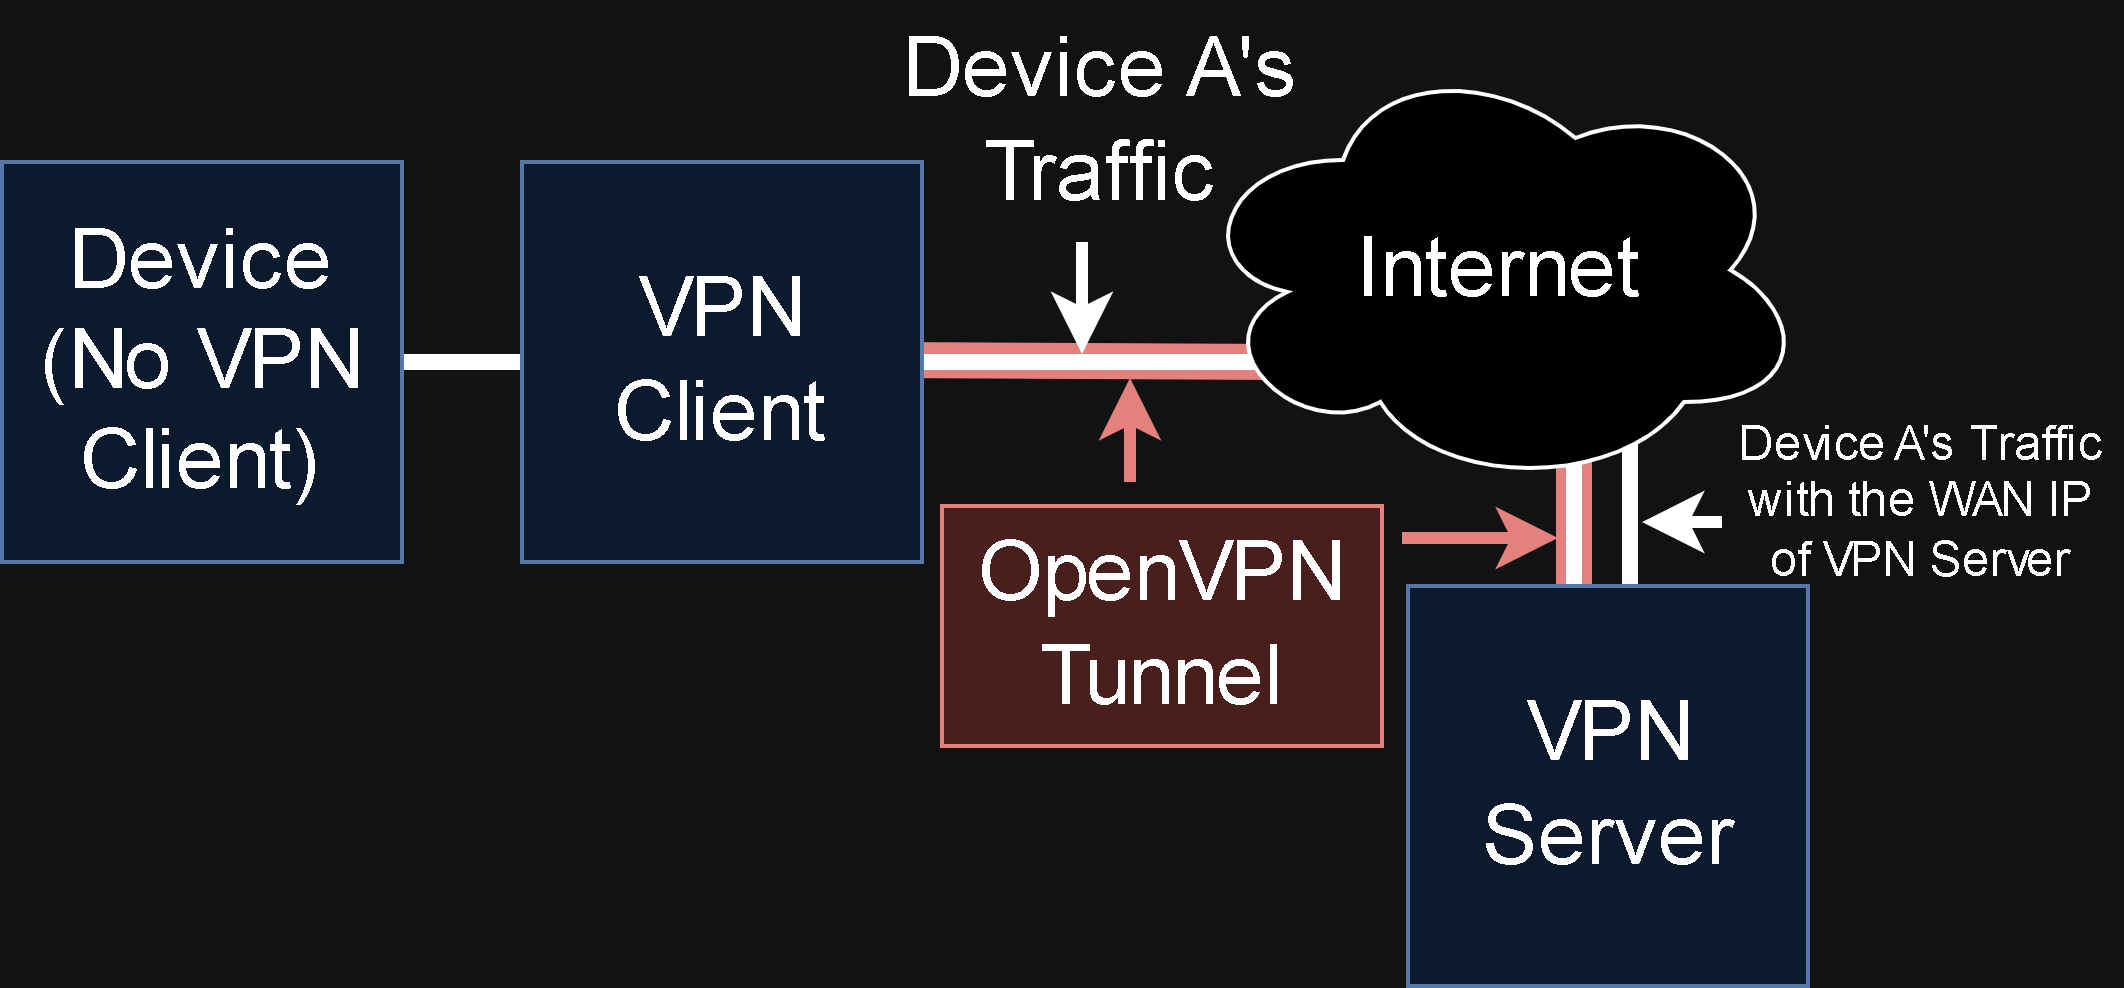

The diagram above was exported from draw.io. Its source (the exported page's mxGraphModel, read from the mxfile embedded in the PNG):
<mxGraphModel dx="598" dy="311" grid="1" gridSize="10" guides="1" tooltips="1" connect="1" arrows="1" fold="1" page="1" pageScale="1" pageWidth="850" pageHeight="1100" math="0" shadow="0">
  <root>
    <mxCell id="0" />
    <mxCell id="1" parent="0" />
    <mxCell id="rHbzXtPjXF39MleNS0p5-2" value="" style="endArrow=none;html=1;rounded=0;strokeWidth=4;" edge="1" parent="1">
      <mxGeometry width="50" height="50" relative="1" as="geometry">
        <mxPoint x="527" y="400" as="sourcePoint" />
        <mxPoint x="527" y="440" as="targetPoint" />
      </mxGeometry>
    </mxCell>
    <mxCell id="OxgNZy2Y6qjUj_2ccruD-5" value="" style="endArrow=none;html=1;rounded=0;strokeWidth=9;fillColor=#f8cecc;strokeColor=#b85450;" parent="1" edge="1">
      <mxGeometry width="50" height="50" relative="1" as="geometry">
        <mxPoint x="341" y="379.5" as="sourcePoint" />
        <mxPoint x="440" y="380" as="targetPoint" />
      </mxGeometry>
    </mxCell>
    <mxCell id="OxgNZy2Y6qjUj_2ccruD-4" value="" style="endArrow=none;html=1;rounded=0;strokeWidth=4;" parent="1" edge="1">
      <mxGeometry width="50" height="50" relative="1" as="geometry">
        <mxPoint x="220" y="380" as="sourcePoint" />
        <mxPoint x="276" y="380" as="targetPoint" />
      </mxGeometry>
    </mxCell>
    <mxCell id="OxgNZy2Y6qjUj_2ccruD-12" value="" style="endArrow=none;html=1;rounded=0;strokeWidth=4;" parent="1" edge="1">
      <mxGeometry width="50" height="50" relative="1" as="geometry">
        <mxPoint x="350" y="380" as="sourcePoint" />
        <mxPoint x="435" y="380" as="targetPoint" />
      </mxGeometry>
    </mxCell>
    <mxCell id="OxgNZy2Y6qjUj_2ccruD-7" value="" style="endArrow=none;html=1;rounded=0;strokeWidth=9;fillColor=#f8cecc;strokeColor=#b85450;" parent="1" edge="1">
      <mxGeometry width="50" height="50" relative="1" as="geometry">
        <mxPoint x="513" y="396" as="sourcePoint" />
        <mxPoint x="513" y="436" as="targetPoint" />
      </mxGeometry>
    </mxCell>
    <mxCell id="OxgNZy2Y6qjUj_2ccruD-13" value="" style="endArrow=none;html=1;rounded=0;strokeWidth=4;" parent="1" edge="1">
      <mxGeometry width="50" height="50" relative="1" as="geometry">
        <mxPoint x="513" y="400" as="sourcePoint" />
        <mxPoint x="513" y="440" as="targetPoint" />
      </mxGeometry>
    </mxCell>
    <mxCell id="OxgNZy2Y6qjUj_2ccruD-1" value="&lt;font style=&quot;font-size: 21px;&quot;&gt;Device&lt;/font&gt;&lt;div&gt;&lt;font style=&quot;font-size: 21px;&quot;&gt;(No VPN Client)&lt;/font&gt;&lt;/div&gt;" style="whiteSpace=wrap;html=1;aspect=fixed;fillColor=#dae8fc;strokeColor=#6c8ebf;" parent="1" vertex="1">
      <mxGeometry x="120" y="330" width="100" height="100" as="geometry" />
    </mxCell>
    <mxCell id="OxgNZy2Y6qjUj_2ccruD-2" value="&lt;span style=&quot;font-size: 21px;&quot;&gt;VPN Client&lt;/span&gt;" style="whiteSpace=wrap;html=1;aspect=fixed;fillColor=#dae8fc;strokeColor=#6c8ebf;" parent="1" vertex="1">
      <mxGeometry x="250" y="330" width="100" height="100" as="geometry" />
    </mxCell>
    <mxCell id="OxgNZy2Y6qjUj_2ccruD-3" value="&lt;div&gt;&lt;font style=&quot;font-size: 21px;&quot;&gt;VPN Server&lt;/font&gt;&lt;/div&gt;" style="whiteSpace=wrap;html=1;aspect=fixed;fillColor=#dae8fc;strokeColor=#6c8ebf;" parent="1" vertex="1">
      <mxGeometry x="471.5" y="436" width="100" height="100" as="geometry" />
    </mxCell>
    <mxCell id="OxgNZy2Y6qjUj_2ccruD-6" value="&lt;font style=&quot;font-size: 21px;&quot;&gt;Internet&lt;/font&gt;" style="ellipse;shape=cloud;whiteSpace=wrap;html=1;" parent="1" vertex="1">
      <mxGeometry x="416.5" y="302" width="155" height="110" as="geometry" />
    </mxCell>
    <mxCell id="OxgNZy2Y6qjUj_2ccruD-9" value="&lt;font style=&quot;font-size: 21px;&quot;&gt;OpenVPN Tunnel&lt;/font&gt;" style="text;html=1;align=center;verticalAlign=middle;whiteSpace=wrap;rounded=0;fillColor=#f8cecc;strokeColor=#b85450;" parent="1" vertex="1">
      <mxGeometry x="355" y="416" width="110" height="60" as="geometry" />
    </mxCell>
    <mxCell id="OxgNZy2Y6qjUj_2ccruD-10" value="" style="endArrow=classic;html=1;rounded=0;strokeWidth=3;fillColor=#f8cecc;strokeColor=#b85450;" parent="1" edge="1">
      <mxGeometry width="50" height="50" relative="1" as="geometry">
        <mxPoint x="402" y="410" as="sourcePoint" />
        <mxPoint x="402" y="384" as="targetPoint" />
      </mxGeometry>
    </mxCell>
    <mxCell id="OxgNZy2Y6qjUj_2ccruD-11" value="" style="endArrow=classic;html=1;rounded=0;strokeWidth=3;fillColor=#f8cecc;strokeColor=#b85450;" parent="1" edge="1">
      <mxGeometry width="50" height="50" relative="1" as="geometry">
        <mxPoint x="470" y="424" as="sourcePoint" />
        <mxPoint x="509" y="424" as="targetPoint" />
      </mxGeometry>
    </mxCell>
    <mxCell id="OxgNZy2Y6qjUj_2ccruD-14" value="" style="endArrow=classic;html=1;rounded=0;strokeWidth=3;" parent="1" edge="1">
      <mxGeometry width="50" height="50" relative="1" as="geometry">
        <mxPoint x="390" y="350" as="sourcePoint" />
        <mxPoint x="390" y="378" as="targetPoint" />
      </mxGeometry>
    </mxCell>
    <mxCell id="OxgNZy2Y6qjUj_2ccruD-15" value="&lt;font style=&quot;font-size: 21px;&quot;&gt;Device A's Traffic&lt;/font&gt;" style="text;html=1;align=center;verticalAlign=middle;whiteSpace=wrap;rounded=0;" parent="1" vertex="1">
      <mxGeometry x="340" y="290" width="110" height="60" as="geometry" />
    </mxCell>
    <mxCell id="rHbzXtPjXF39MleNS0p5-4" value="Device A's Traffic&lt;div&gt;with the WAN IP of VPN Server&lt;/div&gt;" style="text;html=1;align=center;verticalAlign=middle;whiteSpace=wrap;rounded=0;" vertex="1" parent="1">
      <mxGeometry x="550" y="400" width="100" height="30" as="geometry" />
    </mxCell>
    <mxCell id="rHbzXtPjXF39MleNS0p5-5" value="" style="endArrow=classic;html=1;rounded=0;strokeWidth=3;" edge="1" parent="1">
      <mxGeometry width="50" height="50" relative="1" as="geometry">
        <mxPoint x="550" y="420" as="sourcePoint" />
        <mxPoint x="530" y="420" as="targetPoint" />
      </mxGeometry>
    </mxCell>
  </root>
</mxGraphModel>